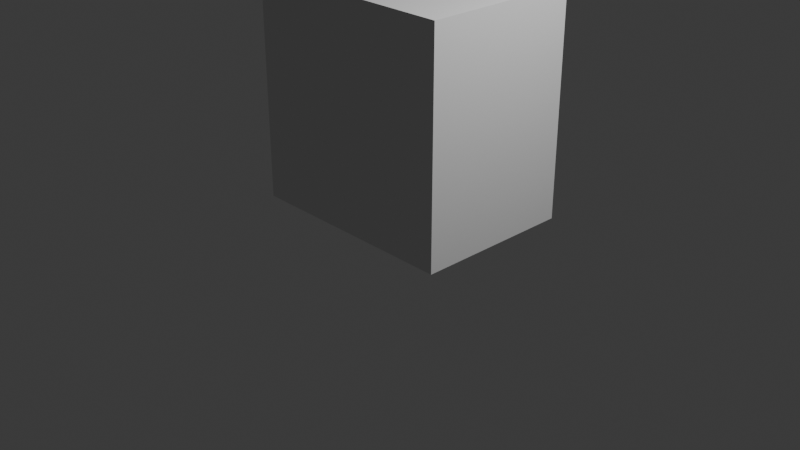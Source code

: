 # Source: TestModel.blend  (saved by Blender 5.0.119; exported with 4.5.12 LTS)
import bpy
from mathutils import Matrix  # noqa: F401  (used for matrix-valued properties, if any)

bpy.ops.wm.read_factory_settings(use_empty=True)
scene = bpy.context.scene
scene.name = 'Scene'

# ---- collections
col_collection = bpy.data.collections.new('Collection'); scene.collection.children.link(col_collection)

# ---- world
world_world = bpy.data.worlds.new('World'); scene.world = world_world
world_world.use_nodes = True; world_world.node_tree.nodes.clear()
_N = world_world.node_tree.nodes; _L = world_world.node_tree.links
n0 = _N.new('ShaderNodeOutputWorld'); n0.name = 'World Output'; n0.location = (200, 100)
n1 = _N.new('ShaderNodeBackground'); n1.name = 'Background'; n1.location = (-200, 100)
n1.inputs[0].default_value = (0.05088, 0.05088, 0.05088, 1.0)
_L.new(n1.outputs[0], n0.inputs[0])
n0.is_active_output = True
world_world.color = (0.05088, 0.05088, 0.05088)
world_world.sun_shadow_jitter_overblur = 0.0

# ---- cameras
cam_camera = bpy.data.cameras.new('Camera')
cam_camera.clip_end = 100.0
cam_camera.ortho_scale = 7.314

# ---- lights
light_light = bpy.data.lights.new('Light', 'POINT')
light_light.energy = 1000.0
light_light.shadow_soft_size = 0.1

# ---- meshes
me_x = bpy.data.meshes.new('立方体')
me_x.from_pydata([(-1.183, -0.8601, -1.195), (-1.183, -0.8601, 1.195), (-1.183, 0.8601, -1.195), (-1.183, 0.8601, 1.195), (1.183, -0.8601, -1.195), (1.183, -0.8601, 1.195), (1.183, 0.8601, -1.195), (1.183, 0.8601, 1.195)], [], [(0, 1, 3, 2), (2, 3, 7, 6), (6, 7, 5, 4), (4, 5, 1, 0), (2, 6, 4, 0), (7, 3, 1, 5)])
_uv = me_x.uv_layers.new(name='UVマップ')
_uv.uv.foreach_set('vector', [0.375, 0.0, 0.625, 0.0, 0.625, 0.25, 0.375, 0.25, 0.375, 0.25, 0.625, 0.25, 0.625, 0.5, 0.375, 0.5, 0.375, 0.5, 0.625, 0.5, 0.625, 0.75, 0.375, 0.75, 0.375, 0.75, 0.625, 0.75, 0.625, 1.0, 0.375, 1.0, 0.125, 0.5, 0.375, 0.5, 0.375, 0.75, 0.125, 0.75, 0.625, 0.5, 0.875, 0.5, 0.875, 0.75, 0.625, 0.75])
me_x.update()

# ---- objects
ob_light = bpy.data.objects.new('Light', light_light)
ob_camera = bpy.data.objects.new('Camera', cam_camera)
ob_x = bpy.data.objects.new('立方体', me_x)

# ---- transforms, parenting, visibility, modifiers, constraints
ob_light.location = (4.076, 1.005, 5.904)
ob_light.rotation_euler = (0.6503, 0.05522, 1.866)
ob_light.lock_rotations_4d = False
ob_light.empty_display_type = 'ARROWS'
ob_light.color = (0.0, 0.0, 0.0, 0.0)
ob_light.lineart.crease_threshold = 0.0
ob_camera.location = (7.359, -6.926, 4.958)
ob_camera.rotation_euler = (1.109, 0.0, 0.8149)
ob_camera.lock_rotations_4d = False
ob_camera.empty_display_type = 'ARROWS'
ob_camera.color = (0.0, 0.0, 0.0, 0.0)
ob_camera.display_type = 'WIRE'
ob_camera.lineart.crease_threshold = 0.0
ob_x.location = (-0.1305, 0.2715, 1.195)

# ---- collection membership
col_collection.objects.link(ob_light)
col_collection.objects.link(ob_camera)
col_collection.objects.link(ob_x)

# ---- scene / render settings (as saved in the file)
scene.camera = ob_camera
scene.frame_start = 1; scene.frame_end = 250; scene.frame_set(1)
scene.render.engine = 'BLENDER_EEVEE_NEXT'
scene.render.bake_bias = 0.0
scene.render.bake_samples = 0
scene.cycles.sampling_pattern = 'TABULATED_SOBOL'
scene.eevee.use_volume_custom_range = False
bpy.context.view_layer.update()
